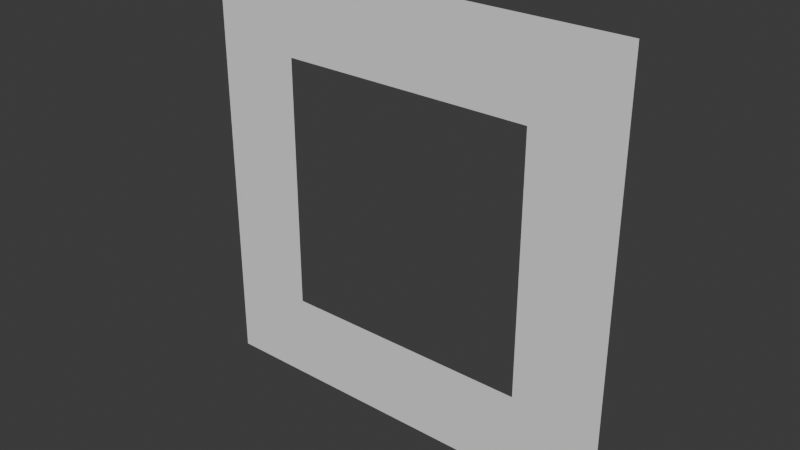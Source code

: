 # Source: rubix.blend  (saved by Blender 4.4.30; exported with 4.5.12 LTS)
import bpy
from mathutils import Matrix  # noqa: F401  (used for matrix-valued properties, if any)

bpy.ops.wm.read_factory_settings(use_empty=True)
scene = bpy.context.scene
scene.name = 'Scene'

# ---- collections
col_collection = bpy.data.collections.new('Collection'); scene.collection.children.link(col_collection)

# ---- world
world_world = bpy.data.worlds.new('World'); scene.world = world_world
world_world.use_nodes = True; world_world.node_tree.nodes.clear()
_N = world_world.node_tree.nodes; _L = world_world.node_tree.links
n0 = _N.new('ShaderNodeOutputWorld'); n0.name = 'World Output'; n0.location = (300, 300)
n1 = _N.new('ShaderNodeBackground'); n1.name = 'Background'; n1.location = (10, 300)
n1.inputs[0].default_value = (0.05088, 0.05088, 0.05088, 1.0)
_L.new(n1.outputs[0], n0.inputs[0])
n0.is_active_output = True
world_world.color = (0.05088, 0.05088, 0.05088)
world_world.sun_shadow_jitter_overblur = 0.0

# ---- meshes
me_plane_002 = bpy.data.meshes.new('Plane.002')
me_plane_002.from_pydata([(-1.0, -1.0, 0.0), (1.0, -1.0, 0.0), (-1.0, 1.0, 0.0), (1.0, 1.0, 0.0), (-0.5938, 0.5938, 0.0), (-0.5938, -0.5938, 0.0), (0.5938, -0.5938, 0.0), (0.5938, 0.5938, 0.0)], [], [(5, 4, 2, 0), (6, 5, 0, 1), (7, 6, 1, 3), (4, 7, 3, 2)])
_uv = me_plane_002.uv_layers.new(name='UVMap')
_uv.uv.foreach_set('vector', [0.2031, 0.2031, 0.2031, 0.7969, 0.0, 1.0, 0.0, 0.0, 0.7969, 0.2031, 0.2031, 0.2031, 0.0, 0.0, 1.0, 0.0, 0.7969, 0.7969, 0.7969, 0.2031, 1.0, 0.0, 1.0, 1.0, 0.2031, 0.7969, 0.7969, 0.7969, 1.0, 1.0, 0.0, 1.0])
me_plane_002.update()

# ---- objects
ob_plane = bpy.data.objects.new('Plane', me_plane_002)

# ---- transforms, parenting, visibility, modifiers, constraints
ob_plane.location = (0.0, 0.0, 0.0)
ob_plane.rotation_euler = (1.571, -0.0, 0.0)
ob_plane.scale = (0.5, 0.5, 0.5)
_m = ob_plane.modifiers.new('Triangulate', 'TRIANGULATE')

# ---- collection membership
col_collection.objects.link(ob_plane)

# ---- scene / render settings (as saved in the file)
scene.frame_start = 1; scene.frame_end = 250; scene.frame_set(1)
scene.render.engine = 'CYCLES'
scene.render.compositor_device = 'GPU'
bpy.context.view_layer.update()

# ---- added for rendering (the .blend has no active camera and no usable light): camera, sun
cam_auto = bpy.data.cameras.new('AutoCamera')
cam_auto.lens = 50.0
cam_auto.sensor_width = 36.0
cam_auto.clip_end = 1000.0
ob_auto_camera = bpy.data.objects.new('AutoCamera', cam_auto)
scene.collection.objects.link(ob_auto_camera)
ob_auto_camera.location = (1.30847, -1.57016, 1.04677)
ob_auto_camera.rotation_euler = (1.09748, -7.21219e-08, 0.694738)
scene.camera = ob_auto_camera
light_auto_sun = bpy.data.lights.new('AutoSun', 'SUN')
light_auto_sun.energy = 3.0
light_auto_sun.angle = 0.0523599
ob_auto_sun = bpy.data.objects.new('AutoSun', light_auto_sun)
scene.collection.objects.link(ob_auto_sun)
ob_auto_sun.rotation_euler = (0.872665, 0.174533, 0.523599)
bpy.context.view_layer.update()
